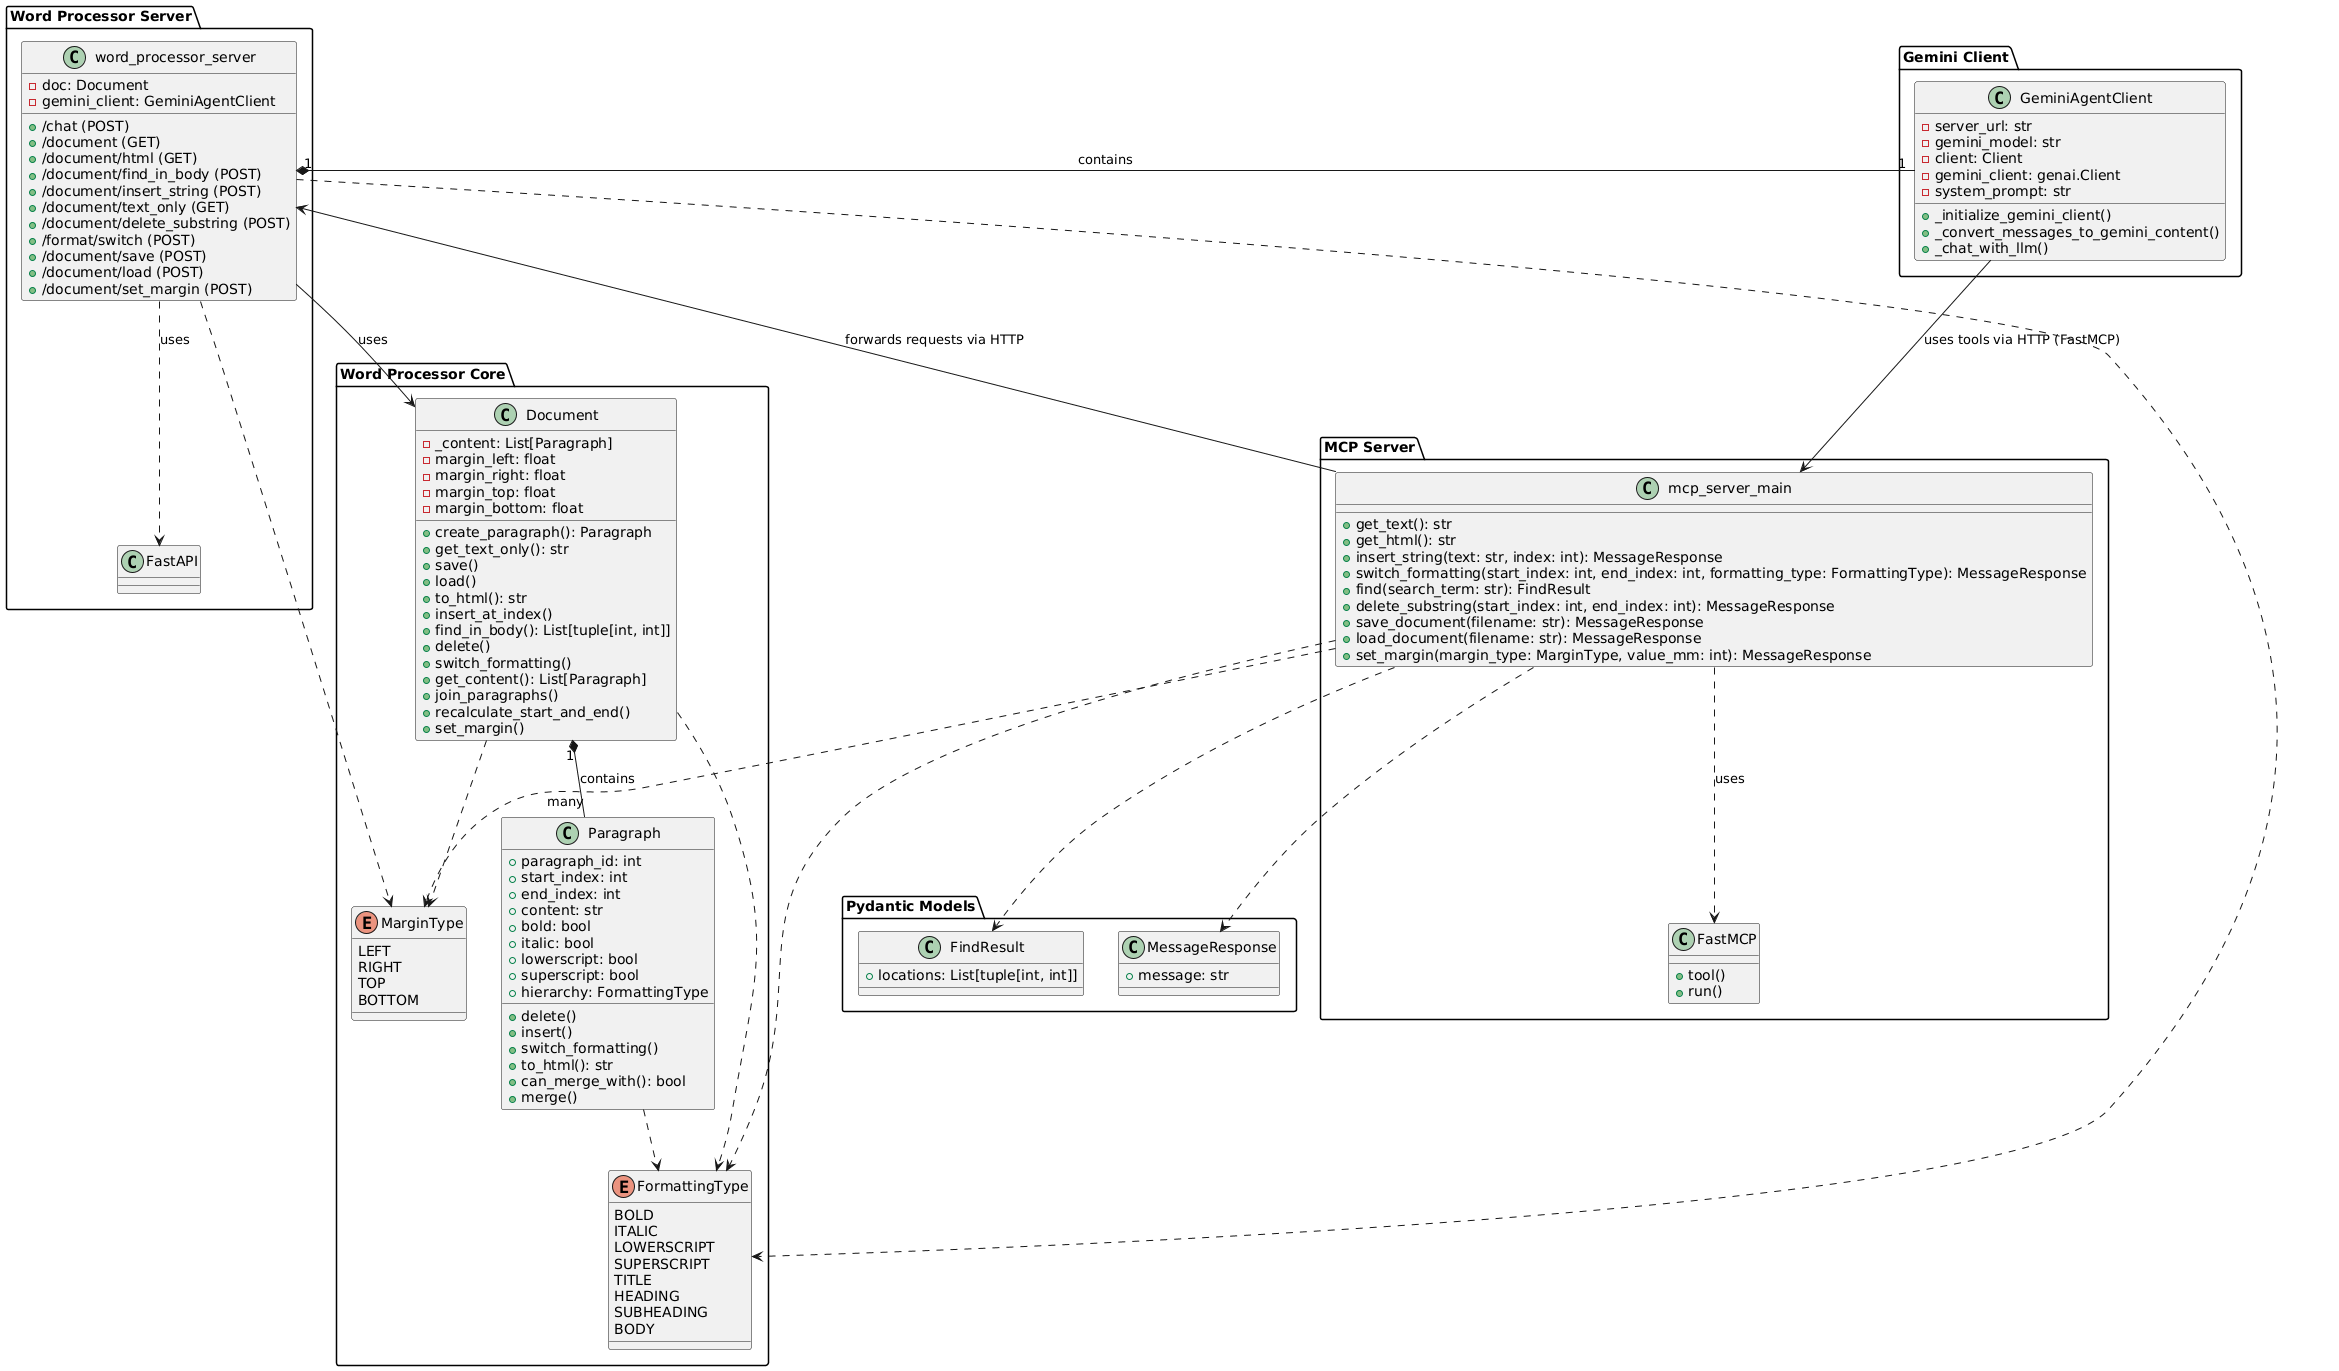

The diagram above was rendered by PlantUML. Its source (embedded in the PNG):
@startuml
' skinparam linetype ortho

package "Gemini Client" {
  class GeminiAgentClient {
    - server_url: str
    - gemini_model: str
    - client: Client
    - gemini_client: genai.Client
    - system_prompt: str
    + _initialize_gemini_client()
    + _convert_messages_to_gemini_content()
    + _chat_with_llm()
  }
}

package "MCP Server" {
  class FastMCP {
    + tool()
    + run()
  }

  class "mcp_server_main" as mcp_server_main {
    + get_text(): str
    + get_html(): str
    + insert_string(text: str, index: int): MessageResponse
    + switch_formatting(start_index: int, end_index: int, formatting_type: FormattingType): MessageResponse
    + find(search_term: str): FindResult
    + delete_substring(start_index: int, end_index: int): MessageResponse
    + save_document(filename: str): MessageResponse
    + load_document(filename: str): MessageResponse
    + set_margin(margin_type: MarginType, value_mm: int): MessageResponse
  }
  
  mcp_server_main ..> FastMCP : "uses"
}

package "Word Processor Server" {
  class FastAPI {
  }
  
  class "word_processor_server" as word_processor_server {
    - doc: Document
    - gemini_client: GeminiAgentClient
    + /chat (POST)
    + /document (GET)
    + /document/html (GET)
    + /document/find_in_body (POST)
    + /document/insert_string (POST)
    + /document/text_only (GET)
    + /document/delete_substring (POST)
    + /format/switch (POST)
    + /document/save (POST)
    + /document/load (POST)
    + /document/set_margin (POST)
  }
  
  word_processor_server ..> FastAPI : "uses"
  word_processor_server "1" *-- "1" GeminiAgentClient : "contains"
}

package "Word Processor Core" {
  class Document {
    - _content: List[Paragraph]
    - margin_left: float
    - margin_right: float
    - margin_top: float
    - margin_bottom: float
    + create_paragraph(): Paragraph
    + get_text_only(): str
    + save()
    + load()
    + to_html(): str
    + insert_at_index()
    + find_in_body(): List[tuple[int, int]]
    + delete()
    + switch_formatting()
    + get_content(): List[Paragraph]
    + join_paragraphs()
    + recalculate_start_and_end()
    + set_margin()
  }

  class Paragraph {
    + paragraph_id: int
    + start_index: int
    + end_index: int
    + content: str
    + bold: bool
    + italic: bool
    + lowerscript: bool
    + superscript: bool
    + hierarchy: FormattingType
    + delete()
    + insert()
    + switch_formatting()
    + to_html(): str
    + can_merge_with(): bool
    + merge()
  }

  enum FormattingType {
    BOLD
    ITALIC
    LOWERSCRIPT
    SUPERSCRIPT
    TITLE
    HEADING
    SUBHEADING
    BODY
  }
  
  enum MarginType {
    LEFT
    RIGHT
    TOP
    BOTTOM
  }
}

package "Pydantic Models" {
    class FindResult {
        + locations: List[tuple[int, int]]
    }
    class MessageResponse {
        + message: str
    }
}


' Relationships
GeminiAgentClient --> mcp_server_main : "uses tools via HTTP (FastMCP)"
mcp_server_main --> word_processor_server : "forwards requests via HTTP"
word_processor_server --> Document : "uses"
Document "1" *-- "many" Paragraph : "contains"

word_processor_server ..> FormattingType
word_processor_server ..> MarginType
Document ..> FormattingType
Document ..> MarginType
Paragraph ..> FormattingType
mcp_server_main ..> FormattingType
mcp_server_main ..> MarginType
mcp_server_main ..> FindResult
mcp_server_main ..> MessageResponse
@enduml